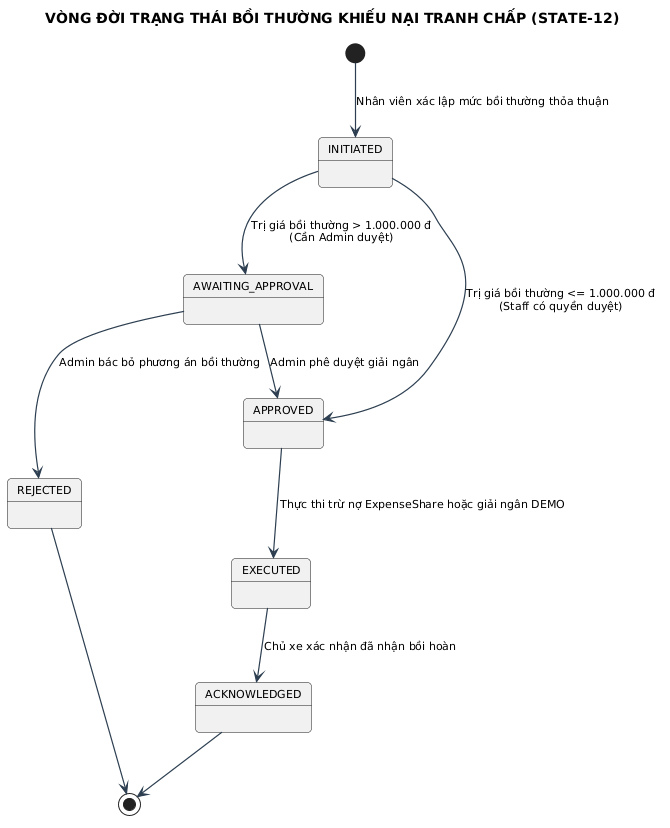

The diagram above was rendered by PlantUML. Its source (embedded in the PNG):
@startuml
title VÒNG ĐỜI TRẠNG THÁI BỒI THƯỜNG KHIẾU NẠI TRANH CHẤP (STATE-12)
skinparam backgroundColor #FFFFFF
skinparam defaultFontName "Segoe UI"
skinparam defaultFontSize 11
skinparam roundCorner 8
skinparam shadowing false
skinparam ArrowColor #2C3E50
skinparam ArrowThickness 1.2

[*] --> INITIATED : Nhân viên xác lập mức bồi thường thỏa thuận

INITIATED --> AWAITING_APPROVAL : Trị giá bồi thường > 1.000.000 đ\n(Cần Admin duyệt)
INITIATED --> APPROVED : Trị giá bồi thường <= 1.000.000 đ\n(Staff có quyền duyệt)

AWAITING_APPROVAL --> APPROVED : Admin phê duyệt giải ngân
AWAITING_APPROVAL --> REJECTED : Admin bác bỏ phương án bồi thường

APPROVED --> EXECUTED : Thực thi trừ nợ ExpenseShare hoặc giải ngân DEMO
EXECUTED --> ACKNOWLEDGED : Chủ xe xác nhận đã nhận bồi hoàn
ACKNOWLEDGED --> [*]

REJECTED --> [*]
@enduml